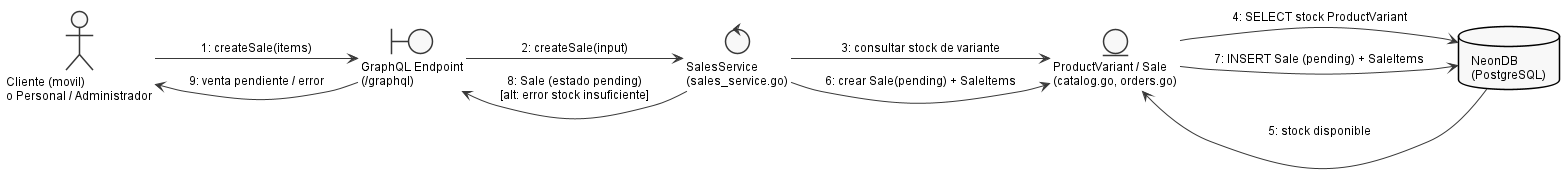

The diagram above was rendered by PlantUML. Its source (embedded in the PNG):
@startuml
' Embedded standalone style block (replicated per file; standalone)
skinparam shadowing false
skinparam backgroundColor White
skinparam defaultFontName Arial
skinparam defaultFontSize 12
skinparam monochrome true
skinparam style strictuml
skinparam nodesep 50
skinparam ranksep 60
skinparam padding 3
skinparam classAttributeIconSize 0
hide circle

left to right direction

actor "Cliente (movil)\no Personal / Administrador" as Cliente
boundary "GraphQL Endpoint\n(/graphql)" as Boundary
control "SalesService\n(sales_service.go)" as Sales
entity "ProductVariant / Sale\n(catalog.go, orders.go)" as Sale
database "NeonDB\n(PostgreSQL)" as DB

Cliente --> Boundary : 1: createSale(items)
Boundary --> Sales : 2: createSale(input)
Sales --> Sale : 3: consultar stock de variante
Sale --> DB : 4: SELECT stock ProductVariant
DB --> Sale : 5: stock disponible
Sales --> Sale : 6: crear Sale(pending) + SaleItems
Sale --> DB : 7: INSERT Sale (pending) + SaleItems
Sales --> Boundary : 8: Sale (estado pending)\n[alt: error stock insuficiente]
Boundary --> Cliente : 9: venta pendiente / error
@enduml